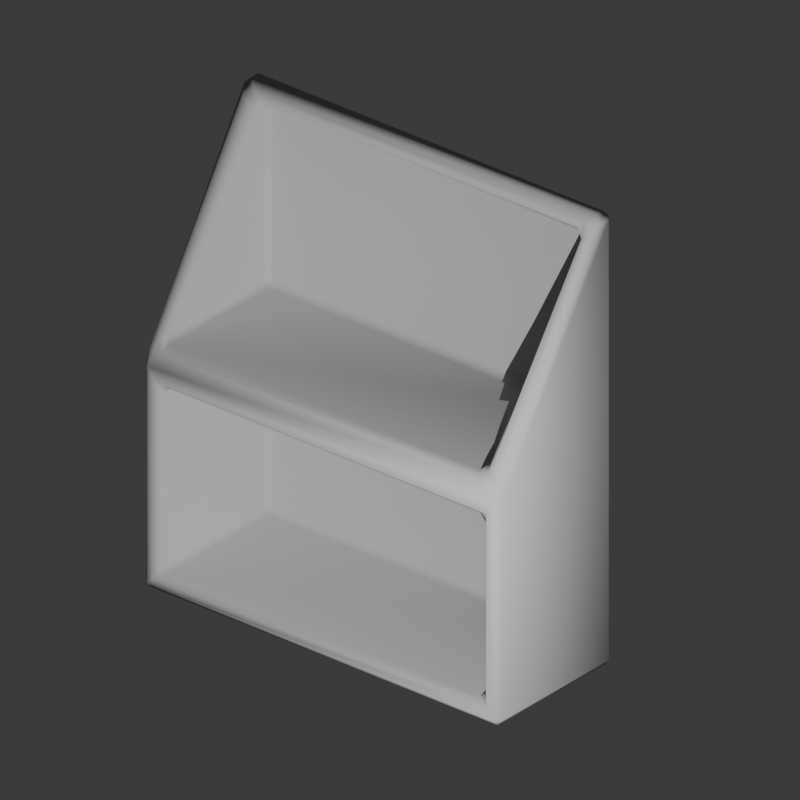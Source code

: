 # Source: Shelf.blend  (saved by Blender 4.3.34; exported with 4.5.12 LTS)
import bpy
from mathutils import Matrix  # noqa: F401  (used for matrix-valued properties, if any)

bpy.ops.wm.read_factory_settings(use_empty=True)
scene = bpy.context.scene
scene.name = 'Scene'

# ---- collections
col_collection = bpy.data.collections.new('Collection'); scene.collection.children.link(col_collection)

# ---- materials (node trees are filled in below, after node groups)
mat_material = bpy.data.materials.new('Material')
mat_material.alpha_threshold = 0.0
mat_material.roughness = 0.5
mat_material.line_color = (0.0, 0.0, 0.0, 1.0)

# ---- material node trees
mat_material.use_nodes = True; mat_material.node_tree.nodes.clear()
_N = mat_material.node_tree.nodes; _L = mat_material.node_tree.links
n0 = _N.new('ShaderNodeOutputMaterial'); n0.name = 'Material Output'; n0.location = (300, 300)
n1 = _N.new('ShaderNodeBsdfPrincipled'); n1.name = 'Principled BSDF'; n1.location = (10, 300)
n1.inputs[0].default_value = (0.4249, 0.4249, 0.4249, 1.0)
n1.inputs[2].default_value = 1.0
n1.inputs[3].default_value = 1.45
_L.new(n1.outputs[0], n0.inputs[0])
n0.is_active_output = True

# ---- world
world_world = bpy.data.worlds.new('World'); scene.world = world_world
world_world.use_nodes = True; world_world.node_tree.nodes.clear()
_N = world_world.node_tree.nodes; _L = world_world.node_tree.links
n0 = _N.new('ShaderNodeOutputWorld'); n0.name = 'World Output'; n0.location = (300, 300)
n1 = _N.new('ShaderNodeBackground'); n1.name = 'Background'; n1.location = (10, 300)
n1.inputs[0].default_value = (0.05088, 0.05088, 0.05088, 1.0)
_L.new(n1.outputs[0], n0.inputs[0])
n0.is_active_output = True
world_world.color = (0.05088, 0.05088, 0.05088)
world_world.sun_shadow_jitter_overblur = 0.0

# ---- cameras
cam_camera = bpy.data.cameras.new('Camera')
cam_camera.type = 'ORTHO'
cam_camera.ortho_scale = 3.1

# ---- lights
light_point = bpy.data.lights.new('Point', 'POINT')
light_point.energy = 1000.0

# ---- meshes
me_cube = bpy.data.meshes.new('Cube')
me_cube.from_pydata([(0.873, 1.0, 1.97), (0.873, 0.97, 2.0), (0.9, 0.97, 1.97), (0.873, 0.97, 0.0), (0.873, 1.0, 0.03), (0.9, 0.97, 0.03), (0.8348, 0.9, 1.97), (0.876, 0.8806, 1.941), (0.9, 0.917, 1.97), (0.873, 0.93, 2.0), (0.873, 0.33, 0.0), (0.9, 0.33, 0.03), (0.873, 0.3, 0.03), (-0.873, 1.0, 1.97), (-0.9, 0.97, 1.97), (-0.873, 0.97, 2.0), (-0.9, 0.97, 0.03), (-0.873, 1.0, 0.03), (-0.873, 0.97, 0.0), (-0.8348, 0.9, 1.97), (-0.873, 0.93, 2.0), (-0.9, 0.917, 1.97), (-0.876, 0.8806, 1.941), (-0.873, 0.33, 0.0), (-0.873, 0.3, 0.03), (-0.9, 0.33, 0.03), (-0.876, 0.3194, 1.059), (-0.9, 0.33, 0.9917), (-0.873, 0.3, 0.9876), (0.876, 0.3194, 1.059), (0.873, 0.3, 0.9876), (0.9, 0.33, 0.9917), (0.7875, 0.33, 0.905), (0.8145, 0.33, 0.875), (0.8415, 0.3, 0.935), (-0.7875, 0.33, 0.905), (-0.8415, 0.3, 0.935), (-0.8145, 0.33, 0.875), (-0.8145, 0.33, 0.125), (-0.8415, 0.3, 0.065), (-0.7875, 0.33, 0.095), (0.8145, 0.33, 0.125), (0.7875, 0.33, 0.095), (0.8415, 0.3, 0.065), (-0.8145, 0.9151, 1.875), (-0.7875, 0.93, 1.905), (-0.8033, 0.9, 1.935), (-0.8377, 0.8783, 1.901), (-0.8145, 0.3596, 1.125), (-0.8377, 0.3217, 1.099), (-0.8033, 0.3, 1.065), (-0.7875, 0.33, 1.095), (0.7875, 0.33, 1.095), (0.8033, 0.3, 1.065), (0.8377, 0.3217, 1.099), (0.8145, 0.3596, 1.125), (0.7875, 0.93, 1.905), (0.8145, 0.9151, 1.875), (0.8377, 0.8783, 1.901), (0.8033, 0.9, 1.935), (-0.7875, 0.9332, 0.905), (-0.8145, 0.9332, 0.875), (-0.7875, 0.9632, 0.875), (0.7875, 0.9332, 0.905), (0.7875, 0.9632, 0.875), (0.8145, 0.9332, 0.875), (0.8145, 0.9332, 0.125), (0.7875, 0.9632, 0.125), (0.7875, 0.9332, 0.095), (-0.8145, 0.9332, 0.125), (-0.7875, 0.9332, 0.095), (-0.7875, 0.9632, 0.125), (-0.8145, 0.9332, 1.125), (-0.7875, 0.9332, 1.095), (-0.7875, 0.9632, 1.125), (-0.8145, 0.9332, 1.875), (-0.7875, 0.9632, 1.875), (-0.7875, 0.9332, 1.905), (0.7875, 0.9332, 1.905), (0.7875, 0.9632, 1.875), (0.8145, 0.9332, 1.875), (0.7875, 0.9332, 1.095), (0.8145, 0.9332, 1.125), (0.7875, 0.9632, 1.125)], [], [(18, 3, 10, 23), (22, 26, 49, 47), (6, 19, 46, 59), (1, 15, 20, 9), (5, 2, 8, 31, 11), (56, 45, 77, 78), (55, 57, 80, 82), (32, 35, 60, 63), (28, 30, 53, 50), (25, 27, 21, 14, 16), (24, 12, 43, 39), (28, 24, 39, 36), (30, 28, 36, 34), (12, 30, 34, 43), (29, 7, 58, 54), (76, 74, 83, 79), (40, 42, 68, 70), (64, 62, 71, 67), (41, 33, 65, 66), (51, 52, 81, 73), (44, 48, 72, 75), (37, 38, 69, 61), (0, 1, 2), (3, 4, 5), (6, 7, 8, 9), (10, 11, 12), (13, 14, 15), (16, 17, 18), (19, 20, 21, 22), (23, 24, 25), (26, 27, 28), (29, 30, 31), (32, 33, 34), (35, 36, 37), (38, 39, 40), (41, 42, 43), (44, 45, 46, 47), (48, 49, 50, 51), (52, 53, 54, 55), (56, 57, 58, 59), (60, 61, 62), (63, 64, 65), (66, 67, 68), (69, 70, 71), (72, 73, 74), (75, 76, 77), (78, 79, 80), (81, 82, 83), (18, 23, 25, 16), (3, 18, 17, 4), (2, 5, 4, 0), (13, 17, 16, 14), (9, 20, 19, 6), (1, 9, 8, 2), (7, 29, 31, 8), (20, 15, 14, 21), (15, 1, 0, 13), (10, 3, 5, 11), (26, 22, 21, 27), (30, 12, 11, 31), (24, 28, 27, 25), (23, 10, 12, 24), (35, 32, 34, 36), (33, 41, 43, 34), (38, 37, 36, 39), (39, 43, 42, 40), (48, 44, 47, 49), (59, 46, 45, 56), (50, 53, 52, 51), (57, 55, 54, 58), (46, 19, 22, 47), (28, 50, 49, 26), (29, 54, 53, 30), (6, 59, 58, 7), (62, 64, 63, 60), (64, 67, 66, 65), (71, 62, 61, 69), (70, 68, 67, 71), (74, 76, 75, 72), (78, 77, 76, 79), (73, 81, 83, 74), (79, 83, 82, 80), (55, 82, 81, 52), (72, 48, 51, 73), (77, 45, 44, 75), (40, 70, 69, 38), (60, 35, 37, 61), (56, 78, 80, 57), (65, 33, 32, 63), (41, 66, 68, 42), (17, 13, 0, 4)])
me_cube.polygons.foreach_set('use_smooth', [True] * 91)
_uv = me_cube.uv_layers.new(name='UVMap')
_uv.uv.foreach_set('vector', [0.1287, 0.5107, 0.3713, 0.5107, 0.3713, 0.7393, 0.1287, 0.7393, 0.6177, 0.9967, 0.5073, 0.9967, 0.5125, 0.9913, 0.6125, 0.9913, 0.6213, 0.7591, 0.6213, 0.9909, 0.6169, 0.9866, 0.6169, 0.7634, 0.6288, 0.575, 0.8713, 0.575, 0.8712, 0.675, 0.6288, 0.675, 0.3787, 0.511, 0.6213, 0.5633, 0.6213, 0.685, 0.499, 0.7421, 0.3787, 0.7394, 0.6131, 0.7656, 0.6131, 0.9844, 0.6131, 0.9844, 0.6131, 0.7656, 0.5156, 0.7619, 0.6094, 0.7619, 0.6094, 0.7619, 0.5156, 0.7619, 0.4881, 0.7656, 0.4881, 0.9844, 0.4881, 0.9844, 0.4881, 0.7656, 0.4984, 0.9962, 0.4984, 0.7537, 0.5081, 0.7634, 0.5081, 0.9866, 0.3787, 0.01055, 0.499, 0.007934, 0.6212, 0.06499, 0.6213, 0.1867, 0.3787, 0.239, 0.3788, 0.9963, 0.3787, 0.7537, 0.3831, 0.7581, 0.3831, 0.9919, 0.4984, 0.9962, 0.3788, 0.9963, 0.3831, 0.9919, 0.4919, 0.9919, 0.4984, 0.7537, 0.4984, 0.9962, 0.4919, 0.9919, 0.4919, 0.7581, 0.3787, 0.7537, 0.4984, 0.7537, 0.4919, 0.7581, 0.3831, 0.7581, 0.5073, 0.7533, 0.6177, 0.7533, 0.6125, 0.7587, 0.5125, 0.7587, 0.6094, 0.9844, 0.5156, 0.9844, 0.5156, 0.7656, 0.6094, 0.7656, 0.3869, 0.9844, 0.3869, 0.7656, 0.3869, 0.7656, 0.3869, 0.9844, 0.4844, 0.7656, 0.4844, 0.9844, 0.3906, 0.9844, 0.3906, 0.7656, 0.3906, 0.7619, 0.4844, 0.7619, 0.4844, 0.7619, 0.3906, 0.7619, 0.5119, 0.9844, 0.5119, 0.7656, 0.5119, 0.7656, 0.5119, 0.9844, 0.6094, 0.9881, 0.5156, 0.9881, 0.5156, 0.9881, 0.6094, 0.9881, 0.4844, 0.9881, 0.3906, 0.9881, 0.3906, 0.9881, 0.4844, 0.9881, 0.6213, 0.4963, 0.625, 0.4963, 0.6213, 0.5, 0.3713, 0.5107, 0.3712, 0.5, 0.375, 0.5107, 0.6212, 0.7197, 0.6176, 0.727, 0.6213, 0.685, 0.625, 0.675, 0.3713, 0.7393, 0.375, 0.7393, 0.3712, 0.75, 0.6213, 0.25, 0.6213, 0.1867, 0.625, 0.175, 0.125, 0.5107, 0.1287, 0.5, 0.1287, 0.5107, 0.6212, 0.03033, 0.625, 0.075, 0.6212, 0.06499, 0.6185, 0.0, 0.1287, 0.7393, 0.1287, 0.75, 0.125, 0.7393, 0.5065, 0.0, 0.499, 0.007934, 0.4984, 0.0, 0.5073, 0.7533, 0.4984, 0.7537, 0.499, 0.7421, 0.4881, 0.7656, 0.4844, 0.7619, 0.4919, 0.7581, 0.4881, 0.9844, 0.4919, 0.9919, 0.4844, 0.9881, 0.3906, 0.9881, 0.3831, 0.9919, 0.3869, 0.9844, 0.3906, 0.7619, 0.3869, 0.7656, 0.3831, 0.7581, 0.6094, 0.9881, 0.6131, 0.9844, 0.6169, 0.9866, 0.6125, 0.9913, 0.5156, 0.9881, 0.5125, 0.9913, 0.5081, 0.9866, 0.5119, 0.9844, 0.5119, 0.7656, 0.5081, 0.7634, 0.5125, 0.7587, 0.5156, 0.7619, 0.6131, 0.7656, 0.6094, 0.7619, 0.6125, 0.7587, 0.6169, 0.7634, 0.4881, 0.9844, 0.4844, 0.9881, 0.4844, 0.9844, 0.4881, 0.7656, 0.4844, 0.7656, 0.4844, 0.7619, 0.3906, 0.7619, 0.3906, 0.7656, 0.3869, 0.7656, 0.3906, 0.9881, 0.3869, 0.9844, 0.3906, 0.9844, 0.5156, 0.9881, 0.5119, 0.9844, 0.5156, 0.9844, 0.6094, 0.9881, 0.6094, 0.9844, 0.6131, 0.9844, 0.6131, 0.7656, 0.6094, 0.7656, 0.6094, 0.7619, 0.5119, 0.7656, 0.5156, 0.7619, 0.5156, 0.7656, 0.1287, 0.5107, 0.1287, 0.7393, 0.125, 0.7393, 0.125, 0.5107, 0.3713, 0.5107, 0.1287, 0.5107, 0.1287, 0.5, 0.3712, 0.5, 0.6213, 0.5633, 0.3787, 0.511, 0.3787, 0.4962, 0.6213, 0.4963, 0.6213, 0.2537, 0.3787, 0.2537, 0.3787, 0.239, 0.6213, 0.1867, 0.625, 0.7537, 0.625, 0.9963, 0.6213, 0.9909, 0.6213, 0.7591, 0.6288, 0.575, 0.6288, 0.675, 0.6213, 0.685, 0.6213, 0.5633, 0.6177, 0.7533, 0.5073, 0.7533, 0.499, 0.7421, 0.6213, 0.685, 0.625, 0.075, 0.625, 0.175, 0.6213, 0.1867, 0.6212, 0.06499, 0.625, 0.2537, 0.625, 0.4963, 0.6213, 0.4963, 0.6213, 0.2537, 0.3713, 0.7393, 0.3713, 0.5107, 0.3787, 0.511, 0.3787, 0.7394, 0.5065, 0.0, 0.6185, 0.0, 0.6212, 0.06499, 0.499, 0.007934, 0.4984, 0.7537, 0.3787, 0.7537, 0.3787, 0.7394, 0.499, 0.7421, 0.3788, 0.9963, 0.4984, 0.9962, 0.499, 1.0, 0.3787, 1.0, 0.1287, 0.7393, 0.3713, 0.7393, 0.3712, 0.75, 0.1287, 0.75, 0.4881, 0.9844, 0.4881, 0.7656, 0.4919, 0.7581, 0.4919, 0.9919, 0.4844, 0.7619, 0.3906, 0.7619, 0.3831, 0.7581, 0.4919, 0.7581, 0.3906, 0.9881, 0.4844, 0.9881, 0.4919, 0.9919, 0.3831, 0.9919, 0.3831, 0.9919, 0.3831, 0.7581, 0.3869, 0.7656, 0.3869, 0.9844, 0.5156, 0.9881, 0.6094, 0.9881, 0.6125, 0.9913, 0.5125, 0.9913, 0.6169, 0.7634, 0.6169, 0.9866, 0.6131, 0.9844, 0.6131, 0.7656, 0.5081, 0.9866, 0.5081, 0.7634, 0.5119, 0.7656, 0.5119, 0.9844, 0.6094, 0.7619, 0.5156, 0.7619, 0.5125, 0.7587, 0.6125, 0.7587, 0.6169, 0.9866, 0.6213, 0.9909, 0.6177, 0.9967, 0.6125, 0.9913, 0.4984, 0.9962, 0.5081, 0.9866, 0.5125, 0.9913, 0.5073, 0.9967, 0.5073, 0.7533, 0.5125, 0.7587, 0.5081, 0.7634, 0.4984, 0.7537, 0.6213, 0.7591, 0.6169, 0.7634, 0.6125, 0.7587, 0.6177, 0.7533, 0.4844, 0.9844, 0.4844, 0.7656, 0.4881, 0.7656, 0.4881, 0.9844, 0.4844, 0.7656, 0.3906, 0.7656, 0.3906, 0.7619, 0.4844, 0.7619, 0.3906, 0.9844, 0.4844, 0.9844, 0.4844, 0.9881, 0.3906, 0.9881, 0.3869, 0.9844, 0.3869, 0.7656, 0.3906, 0.7656, 0.3906, 0.9844, 0.5156, 0.9844, 0.6094, 0.9844, 0.6094, 0.9881, 0.5156, 0.9881, 0.6131, 0.7656, 0.6131, 0.9844, 0.6094, 0.9844, 0.6094, 0.7656, 0.5119, 0.9844, 0.5119, 0.7656, 0.5156, 0.7656, 0.5156, 0.9844, 0.6094, 0.7656, 0.5156, 0.7656, 0.5156, 0.7619, 0.6094, 0.7619, 0.5156, 0.7619, 0.5156, 0.7619, 0.5119, 0.7656, 0.5119, 0.7656, 0.5156, 0.9881, 0.5156, 0.9881, 0.5119, 0.9844, 0.5119, 0.9844, 0.6131, 0.9844, 0.6131, 0.9844, 0.6094, 0.9881, 0.6094, 0.9881, 0.3869, 0.9844, 0.3869, 0.9844, 0.3906, 0.9881, 0.3906, 0.9881, 0.4881, 0.9844, 0.4881, 0.9844, 0.4844, 0.9881, 0.4844, 0.9881, 0.6131, 0.7656, 0.6131, 0.7656, 0.6094, 0.7619, 0.6094, 0.7619, 0.4844, 0.7619, 0.4844, 0.7619, 0.4881, 0.7656, 0.4881, 0.7656, 0.3906, 0.7619, 0.3906, 0.7619, 0.3869, 0.7656, 0.3869, 0.7656, 0.3787, 0.2537, 0.6213, 0.2537, 0.6213, 0.4963, 0.3787, 0.4962])
me_cube.materials.append(mat_material)
me_cube.use_mirror_vertex_groups = False
me_cube.update()

# ---- objects
ob_cube = bpy.data.objects.new('Cube', me_cube)
ob_camera = bpy.data.objects.new('Camera', cam_camera)
ob_point = bpy.data.objects.new('Point', light_point)

# ---- transforms, parenting, visibility, modifiers, constraints
ob_cube.location = (0.0, 0.0, 0.0)
ob_cube.lock_rotations_4d = False
ob_cube.empty_display_type = 'ARROWS'
ob_cube.lineart.crease_threshold = 0.0
ob_camera.location = (2.336, -2.0, 2.906)
ob_camera.rotation_euler = (1.075, 5.73e-08, 0.6981)
ob_point.location = (3.173, -2.706, 1.461)

# ---- collection membership
col_collection.objects.link(ob_cube)
col_collection.objects.link(ob_camera)
col_collection.objects.link(ob_point)

# ---- scene / render settings (as saved in the file)
scene.camera = ob_camera
scene.frame_start = 1; scene.frame_end = 250; scene.frame_set(1)
scene.render.engine = 'BLENDER_EEVEE_NEXT'
scene.render.resolution_x = 256
scene.render.resolution_y = 256
scene.render.film_transparent = True
bpy.context.view_layer.update()
